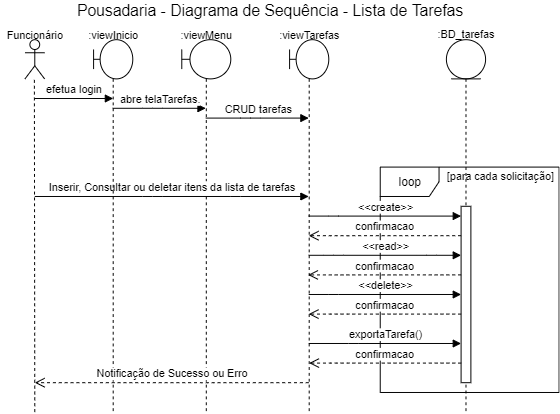

The diagram above was exported from draw.io. Its source (the exported page's mxGraphModel, read from the mxfile embedded in the PNG):
<mxGraphModel dx="1422" dy="705" grid="1" gridSize="10" guides="1" tooltips="1" connect="1" arrows="1" fold="1" page="1" pageScale="1" pageWidth="827" pageHeight="1169" math="0" shadow="0">
  <root>
    <mxCell id="0" />
    <mxCell id="1" parent="0" />
    <mxCell id="lPdIsC-8wVg95YEfvl5V-2" value="&lt;font style=&quot;font-size: 12px&quot;&gt;loop&lt;/font&gt;" style="shape=umlFrame;whiteSpace=wrap;html=1;" parent="1" vertex="1">
      <mxGeometry x="507.5" y="400" width="182.5" height="230" as="geometry" />
    </mxCell>
    <mxCell id="lPdIsC-8wVg95YEfvl5V-3" value="" style="shape=umlLifeline;participant=umlEntity;perimeter=lifelinePerimeter;whiteSpace=wrap;html=1;container=1;collapsible=0;recursiveResize=0;verticalAlign=top;spacingTop=36;outlineConnect=0;" parent="1" vertex="1">
      <mxGeometry x="575" y="270" width="40" height="380" as="geometry" />
    </mxCell>
    <mxCell id="lPdIsC-8wVg95YEfvl5V-4" value="" style="html=1;points=[];perimeter=orthogonalPerimeter;" parent="lPdIsC-8wVg95YEfvl5V-3" vertex="1">
      <mxGeometry x="15" y="170" width="10" height="180" as="geometry" />
    </mxCell>
    <mxCell id="lPdIsC-8wVg95YEfvl5V-5" value="" style="endArrow=none;dashed=1;html=1;" parent="1" edge="1">
      <mxGeometry width="50" height="50" relative="1" as="geometry">
        <mxPoint x="155" y="650" as="sourcePoint" />
        <mxPoint x="154.58000000000015" y="310" as="targetPoint" />
      </mxGeometry>
    </mxCell>
    <mxCell id="lPdIsC-8wVg95YEfvl5V-6" value="" style="shape=umlLifeline;participant=umlBoundary;perimeter=lifelinePerimeter;whiteSpace=wrap;html=1;container=1;collapsible=0;recursiveResize=0;verticalAlign=top;spacingTop=36;outlineConnect=0;" parent="1" vertex="1">
      <mxGeometry x="305" y="270" width="50" height="380" as="geometry" />
    </mxCell>
    <mxCell id="lPdIsC-8wVg95YEfvl5V-7" value="&lt;font style=&quot;font-size: 11px&quot;&gt;:viewMenu&lt;/font&gt;" style="text;html=1;align=center;verticalAlign=middle;resizable=0;points=[];autosize=1;" parent="1" vertex="1">
      <mxGeometry x="295" y="255" width="70" height="20" as="geometry" />
    </mxCell>
    <mxCell id="lPdIsC-8wVg95YEfvl5V-8" value="" style="shape=umlActor;verticalLabelPosition=bottom;verticalAlign=top;html=1;" parent="1" vertex="1">
      <mxGeometry x="145" y="270" width="20" height="40" as="geometry" />
    </mxCell>
    <mxCell id="lPdIsC-8wVg95YEfvl5V-9" value="&lt;font style=&quot;font-size: 11px&quot;&gt;Funcionário&lt;/font&gt;" style="text;html=1;align=center;verticalAlign=middle;resizable=0;points=[];autosize=1;" parent="1" vertex="1">
      <mxGeometry x="120" y="255" width="70" height="20" as="geometry" />
    </mxCell>
    <mxCell id="lPdIsC-8wVg95YEfvl5V-10" value="&lt;font style=&quot;font-size: 16px&quot;&gt;Pousadaria - Diagrama de Sequência - Lista de Tarefas&lt;/font&gt;" style="text;html=1;align=center;verticalAlign=middle;resizable=0;points=[];autosize=1;" parent="1" vertex="1">
      <mxGeometry x="190" y="230" width="410" height="20" as="geometry" />
    </mxCell>
    <mxCell id="lPdIsC-8wVg95YEfvl5V-11" value="&lt;font style=&quot;font-size: 11px&quot;&gt;:viewTarefas&lt;/font&gt;" style="text;html=1;align=center;verticalAlign=middle;resizable=0;points=[];autosize=1;" parent="1" vertex="1">
      <mxGeometry x="395" y="255" width="80" height="20" as="geometry" />
    </mxCell>
    <mxCell id="lPdIsC-8wVg95YEfvl5V-12" value="CRUD tarefas" style="html=1;verticalAlign=bottom;endArrow=block;" parent="1" source="lPdIsC-8wVg95YEfvl5V-6" target="lPdIsC-8wVg95YEfvl5V-14" edge="1">
      <mxGeometry x="0.0042" width="80" relative="1" as="geometry">
        <mxPoint x="315" y="350" as="sourcePoint" />
        <mxPoint x="275" y="380" as="targetPoint" />
        <Array as="points">
          <mxPoint x="375" y="350" />
        </Array>
        <mxPoint as="offset" />
      </mxGeometry>
    </mxCell>
    <mxCell id="lPdIsC-8wVg95YEfvl5V-13" value="&amp;lt;&amp;lt;create&amp;gt;&amp;gt;" style="html=1;verticalAlign=bottom;endArrow=block;" parent="1" source="lPdIsC-8wVg95YEfvl5V-14" target="lPdIsC-8wVg95YEfvl5V-4" edge="1">
      <mxGeometry width="80" relative="1" as="geometry">
        <mxPoint x="265" y="320" as="sourcePoint" />
        <mxPoint x="589" y="465" as="targetPoint" />
        <Array as="points">
          <mxPoint x="455" y="450" />
        </Array>
      </mxGeometry>
    </mxCell>
    <mxCell id="lPdIsC-8wVg95YEfvl5V-14" value="" style="shape=umlLifeline;participant=umlBoundary;perimeter=lifelinePerimeter;whiteSpace=wrap;html=1;container=1;collapsible=0;recursiveResize=0;verticalAlign=top;spacingTop=36;outlineConnect=0;" parent="1" vertex="1">
      <mxGeometry x="415" y="270" width="40" height="380" as="geometry" />
    </mxCell>
    <mxCell id="lPdIsC-8wVg95YEfvl5V-15" value="confirmacao" style="html=1;verticalAlign=bottom;endArrow=open;dashed=1;endSize=8;" parent="1" source="lPdIsC-8wVg95YEfvl5V-4" target="lPdIsC-8wVg95YEfvl5V-14" edge="1">
      <mxGeometry relative="1" as="geometry">
        <mxPoint x="554.5000000000005" y="400" as="sourcePoint" />
        <mxPoint x="415" y="400" as="targetPoint" />
        <Array as="points">
          <mxPoint x="465" y="470" />
        </Array>
      </mxGeometry>
    </mxCell>
    <mxCell id="lPdIsC-8wVg95YEfvl5V-16" value="efetua login" style="html=1;verticalAlign=bottom;endArrow=block;" parent="1" target="lPdIsC-8wVg95YEfvl5V-18" edge="1">
      <mxGeometry width="80" relative="1" as="geometry">
        <mxPoint x="155" y="330" as="sourcePoint" />
        <mxPoint x="335" y="330" as="targetPoint" />
        <Array as="points">
          <mxPoint x="235" y="330" />
        </Array>
      </mxGeometry>
    </mxCell>
    <mxCell id="lPdIsC-8wVg95YEfvl5V-17" value="Inserir, Consultar ou deletar itens da lista de tarefas" style="html=1;verticalAlign=bottom;endArrow=block;" parent="1" target="lPdIsC-8wVg95YEfvl5V-14" edge="1">
      <mxGeometry width="80" relative="1" as="geometry">
        <mxPoint x="155" y="430.0000000000001" as="sourcePoint" />
        <mxPoint x="444.50000000000045" y="660" as="targetPoint" />
        <Array as="points">
          <mxPoint x="275" y="430" />
          <mxPoint x="355" y="430" />
        </Array>
      </mxGeometry>
    </mxCell>
    <mxCell id="lPdIsC-8wVg95YEfvl5V-18" value="" style="shape=umlLifeline;participant=umlBoundary;perimeter=lifelinePerimeter;whiteSpace=wrap;html=1;container=1;collapsible=0;recursiveResize=0;verticalAlign=top;spacingTop=36;outlineConnect=0;" parent="1" vertex="1">
      <mxGeometry x="215" y="270" width="40" height="380" as="geometry" />
    </mxCell>
    <mxCell id="lPdIsC-8wVg95YEfvl5V-19" value="&lt;font style=&quot;font-size: 11px&quot;&gt;:viewInicio&lt;/font&gt;" style="text;html=1;align=center;verticalAlign=middle;resizable=0;points=[];autosize=1;" parent="1" vertex="1">
      <mxGeometry x="200" y="255" width="70" height="20" as="geometry" />
    </mxCell>
    <mxCell id="lPdIsC-8wVg95YEfvl5V-20" value="abre telaTarefas." style="html=1;verticalAlign=bottom;endArrow=block;" parent="1" source="lPdIsC-8wVg95YEfvl5V-18" target="lPdIsC-8wVg95YEfvl5V-6" edge="1">
      <mxGeometry width="80" relative="1" as="geometry">
        <mxPoint x="275" y="340" as="sourcePoint" />
        <mxPoint x="284.5000000000002" y="340" as="targetPoint" />
        <Array as="points">
          <mxPoint x="275" y="340" />
        </Array>
      </mxGeometry>
    </mxCell>
    <mxCell id="lPdIsC-8wVg95YEfvl5V-21" value="exportaTarefa()" style="html=1;verticalAlign=bottom;endArrow=block;" parent="1" source="lPdIsC-8wVg95YEfvl5V-14" target="lPdIsC-8wVg95YEfvl5V-4" edge="1">
      <mxGeometry width="80" relative="1" as="geometry">
        <mxPoint x="435" y="710" as="sourcePoint" />
        <mxPoint x="554.5000000000005" y="720" as="targetPoint" />
        <Array as="points">
          <mxPoint x="485" y="580" />
        </Array>
      </mxGeometry>
    </mxCell>
    <mxCell id="lPdIsC-8wVg95YEfvl5V-22" value="Notificação de Sucesso ou Erro" style="html=1;verticalAlign=bottom;endArrow=open;dashed=1;endSize=8;" parent="1" source="lPdIsC-8wVg95YEfvl5V-14" edge="1">
      <mxGeometry relative="1" as="geometry">
        <mxPoint x="564.5000000000005" y="750" as="sourcePoint" />
        <mxPoint x="155" y="620" as="targetPoint" />
        <Array as="points">
          <mxPoint x="335" y="620" />
        </Array>
      </mxGeometry>
    </mxCell>
    <mxCell id="lPdIsC-8wVg95YEfvl5V-23" value=":BD_tarefas" style="text;html=1;align=center;verticalAlign=middle;resizable=0;points=[];autosize=1;fontSize=11;" parent="1" vertex="1">
      <mxGeometry x="560" y="255" width="70" height="20" as="geometry" />
    </mxCell>
    <mxCell id="lPdIsC-8wVg95YEfvl5V-24" value="&amp;lt;&amp;lt;read&amp;gt;&amp;gt;" style="html=1;verticalAlign=bottom;endArrow=block;" parent="1" source="lPdIsC-8wVg95YEfvl5V-14" target="lPdIsC-8wVg95YEfvl5V-4" edge="1">
      <mxGeometry width="80" relative="1" as="geometry">
        <mxPoint x="439.92857142857133" y="500" as="sourcePoint" />
        <mxPoint x="585" y="500" as="targetPoint" />
        <Array as="points">
          <mxPoint x="460" y="490" />
          <mxPoint x="555" y="490" />
        </Array>
      </mxGeometry>
    </mxCell>
    <mxCell id="lPdIsC-8wVg95YEfvl5V-25" value="confirmacao" style="html=1;verticalAlign=bottom;endArrow=open;dashed=1;endSize=8;exitX=0.1;exitY=0.358;exitDx=0;exitDy=0;exitPerimeter=0;" parent="1" edge="1">
      <mxGeometry relative="1" as="geometry">
        <mxPoint x="590" y="510.0000000000001" as="sourcePoint" />
        <mxPoint x="433.92857142857133" y="510.03999999999985" as="targetPoint" />
        <Array as="points" />
      </mxGeometry>
    </mxCell>
    <mxCell id="lPdIsC-8wVg95YEfvl5V-26" value="&amp;lt;&amp;lt;delete&amp;gt;&amp;gt;" style="html=1;verticalAlign=bottom;endArrow=block;" parent="1" source="lPdIsC-8wVg95YEfvl5V-14" target="lPdIsC-8wVg95YEfvl5V-4" edge="1">
      <mxGeometry width="80" relative="1" as="geometry">
        <mxPoint x="434.92857142857133" y="534.71" as="sourcePoint" />
        <mxPoint x="590" y="534.71" as="targetPoint" />
        <Array as="points">
          <mxPoint x="455" y="530" />
        </Array>
      </mxGeometry>
    </mxCell>
    <mxCell id="lPdIsC-8wVg95YEfvl5V-27" value="confirmacao" style="html=1;verticalAlign=bottom;endArrow=open;dashed=1;endSize=8;" parent="1" source="lPdIsC-8wVg95YEfvl5V-4" target="lPdIsC-8wVg95YEfvl5V-14" edge="1">
      <mxGeometry relative="1" as="geometry">
        <mxPoint x="590" y="550" as="sourcePoint" />
        <mxPoint x="433.92857142857133" y="550.04" as="targetPoint" />
        <Array as="points">
          <mxPoint x="464" y="550" />
        </Array>
      </mxGeometry>
    </mxCell>
    <mxCell id="lPdIsC-8wVg95YEfvl5V-28" value="[para cada solicitação]" style="text;html=1;align=center;verticalAlign=middle;resizable=0;points=[];autosize=1;fontSize=11;" parent="1" vertex="1">
      <mxGeometry x="570" y="400" width="120" height="20" as="geometry" />
    </mxCell>
    <mxCell id="lPdIsC-8wVg95YEfvl5V-30" value="confirmacao" style="html=1;verticalAlign=bottom;endArrow=open;dashed=1;endSize=8;" parent="1" edge="1">
      <mxGeometry relative="1" as="geometry">
        <mxPoint x="590.0700000000002" y="600.0000000000001" as="sourcePoint" />
        <mxPoint x="434.99857142857127" y="600.0000000000001" as="targetPoint" />
        <Array as="points">
          <mxPoint x="464.07" y="600" />
        </Array>
      </mxGeometry>
    </mxCell>
  </root>
</mxGraphModel>